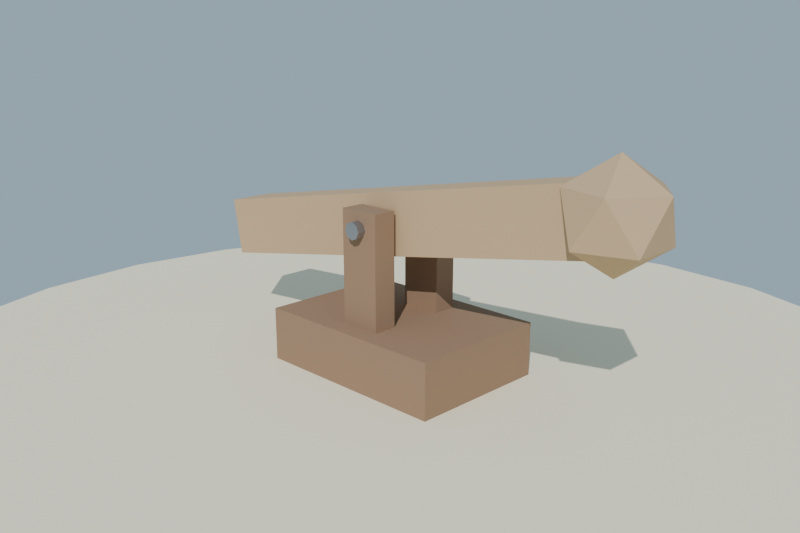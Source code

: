 # Source: palanca_madera_lowpoly.blend  (saved by Blender 4.2.68; exported with 4.5.12 LTS)
import bpy
from mathutils import Matrix  # noqa: F401  (used for matrix-valued properties, if any)

bpy.ops.wm.read_factory_settings(use_empty=True)
scene = bpy.context.scene
scene.name = 'Scene'

# ---- collections
col_collection = bpy.data.collections.new('Collection'); scene.collection.children.link(col_collection)

# ---- materials (node trees are filled in below, after node groups)
mat_mat_madera_pal_osc = bpy.data.materials.new('MAT_Madera_Pal_Osc')
mat_mat_madera_pal_cla = bpy.data.materials.new('MAT_Madera_Pal_Cla')
mat_mat_hierro_perno = bpy.data.materials.new('MAT_Hierro_Perno')
mat_mat_arena_isla = bpy.data.materials.new('MAT_Arena_Isla')

# ---- material node trees
mat_mat_madera_pal_osc.use_nodes = True; mat_mat_madera_pal_osc.node_tree.nodes.clear()
_N = mat_mat_madera_pal_osc.node_tree.nodes; _L = mat_mat_madera_pal_osc.node_tree.links
n0 = _N.new('ShaderNodeBsdfPrincipled'); n0.name = 'Principled BSDF'; n0.location = (10, 300)
n0.inputs[0].default_value = (0.3, 0.19, 0.12, 1.0)
n0.inputs[2].default_value = 0.9
n0.inputs[13].default_value = 0.2
n1 = _N.new('ShaderNodeOutputMaterial'); n1.name = 'Material Output'; n1.location = (300, 300)
_L.new(n0.outputs[0], n1.inputs[0])
n1.is_active_output = True
mat_mat_madera_pal_cla.use_nodes = True; mat_mat_madera_pal_cla.node_tree.nodes.clear()
_N = mat_mat_madera_pal_cla.node_tree.nodes; _L = mat_mat_madera_pal_cla.node_tree.links
n0 = _N.new('ShaderNodeBsdfPrincipled'); n0.name = 'Principled BSDF'; n0.location = (10, 300)
n0.inputs[0].default_value = (0.55, 0.38, 0.22, 1.0)
n0.inputs[2].default_value = 0.82
n0.inputs[13].default_value = 0.2
n1 = _N.new('ShaderNodeOutputMaterial'); n1.name = 'Material Output'; n1.location = (300, 300)
_L.new(n0.outputs[0], n1.inputs[0])
n1.is_active_output = True
mat_mat_hierro_perno.use_nodes = True; mat_mat_hierro_perno.node_tree.nodes.clear()
_N = mat_mat_hierro_perno.node_tree.nodes; _L = mat_mat_hierro_perno.node_tree.links
n0 = _N.new('ShaderNodeBsdfPrincipled'); n0.name = 'Principled BSDF'; n0.location = (10, 300)
n0.inputs[0].default_value = (0.38, 0.39, 0.42, 1.0)
n0.inputs[1].default_value = 0.9
n0.inputs[2].default_value = 0.38
n0.inputs[13].default_value = 0.6
n1 = _N.new('ShaderNodeOutputMaterial'); n1.name = 'Material Output'; n1.location = (300, 300)
_L.new(n0.outputs[0], n1.inputs[0])
n1.is_active_output = True
mat_mat_arena_isla.use_nodes = True; mat_mat_arena_isla.node_tree.nodes.clear()
_N = mat_mat_arena_isla.node_tree.nodes; _L = mat_mat_arena_isla.node_tree.links
n0 = _N.new('ShaderNodeBsdfPrincipled'); n0.name = 'Principled BSDF'; n0.location = (10, 300)
n0.inputs[0].default_value = (0.92, 0.84, 0.63, 1.0)
n0.inputs[2].default_value = 1.0
n0.inputs[13].default_value = 0.2
n1 = _N.new('ShaderNodeOutputMaterial'); n1.name = 'Material Output'; n1.location = (300, 300)
_L.new(n0.outputs[0], n1.inputs[0])
n1.is_active_output = True

# ---- world
world_mundo = bpy.data.worlds.new('Mundo'); scene.world = world_mundo
world_mundo.use_nodes = True; world_mundo.node_tree.nodes.clear()
_N = world_mundo.node_tree.nodes; _L = world_mundo.node_tree.links
n0 = _N.new('ShaderNodeBackground'); n0.name = 'Background'; n0.location = (10, 300)
n0.inputs[0].default_value = (0.58, 0.79, 0.95, 1.0)
n0.inputs[1].default_value = 0.55
n1 = _N.new('ShaderNodeOutputWorld'); n1.name = 'World Output'; n1.location = (300, 300)
_L.new(n0.outputs[0], n1.inputs[0])
n1.is_active_output = True

# ---- cameras
cam_camera = bpy.data.cameras.new('Camera')
cam_camera.lens = 40.0

# ---- lights
light_sol = bpy.data.lights.new('SOL', 'SUN')
light_sol.energy = 3.2

# ---- meshes
me_sm_palanca_madera = bpy.data.meshes.new('SM_Palanca_Madera')
me_sm_palanca_madera.from_pydata([(-0.24, -0.17, 0.0), (0.24, -0.17, 0.0), (-0.24, 0.17, 0.0), (0.24, 0.17, 0.0), (-0.24, -0.17, 0.14), (0.24, -0.17, 0.14), (-0.24, 0.17, 0.14), (0.24, 0.17, 0.14), (-0.05, -0.123, 0.14), (0.05, -0.123, 0.14), (-0.05, -0.067, 0.14), (0.05, -0.067, 0.14), (-0.05, -0.123, 0.4), (0.05, -0.123, 0.4), (-0.05, -0.067, 0.4), (0.05, -0.067, 0.4), (-0.05, 0.067, 0.14), (0.05, 0.067, 0.14), (-0.05, 0.123, 0.14), (0.05, 0.123, 0.14), (-0.05, 0.067, 0.4), (0.05, 0.067, 0.4), (-0.05, 0.123, 0.4), (0.05, 0.123, 0.4), (-0.5295, -0.055, 0.1956), (0.5538, -0.055, 0.3866), (-0.5295, 0.055, 0.1956), (0.5538, 0.055, 0.3866), (-0.5538, -0.055, 0.3334), (0.5295, -0.055, 0.5244), (-0.5538, 0.055, 0.3334), (0.5295, 0.055, 0.5244), (0.5416, 0.0, 0.3405), (0.6249, -0.06046, 0.4041), (0.5099, -0.09782, 0.4041), (0.4388, 0.0, 0.4041), (0.5099, 0.09782, 0.4041), (0.6249, 0.06046, 0.4041), (0.5734, -0.09782, 0.5069), (0.4584, -0.06046, 0.5069), (0.4584, 0.06046, 0.5069), (0.5734, 0.09782, 0.5069), (0.6445, 0.0, 0.5069), (0.5416, 0.0, 0.5705), (0.02, -0.143, 0.36), (0.01414, -0.143, 0.3459), (1.225e-18, -0.143, 0.34), (-0.01414, -0.143, 0.3459), (-0.02, -0.143, 0.36), (-0.01414, -0.143, 0.3741), (-3.674e-18, -0.143, 0.38), (0.01414, -0.143, 0.3741), (0.02, 0.143, 0.36), (0.01414, 0.143, 0.3459), (1.225e-18, 0.143, 0.34), (-0.01414, 0.143, 0.3459), (-0.02, 0.143, 0.36), (-0.01414, 0.143, 0.3741), (-3.674e-18, 0.143, 0.38), (0.01414, 0.143, 0.3741)], [], [(0, 2, 3, 1), (4, 5, 7, 6), (0, 1, 5, 4), (2, 6, 7, 3), (0, 4, 6, 2), (1, 3, 7, 5), (8, 10, 11, 9), (12, 13, 15, 14), (8, 9, 13, 12), (10, 14, 15, 11), (8, 12, 14, 10), (9, 11, 15, 13), (16, 18, 19, 17), (20, 21, 23, 22), (16, 17, 21, 20), (18, 22, 23, 19), (16, 20, 22, 18), (17, 19, 23, 21), (24, 26, 27, 25), (28, 29, 31, 30), (24, 25, 29, 28), (26, 30, 31, 27), (24, 28, 30, 26), (25, 27, 31, 29), (32, 33, 34), (33, 32, 37), (32, 34, 35), (32, 35, 36), (32, 36, 37), (33, 37, 42), (34, 33, 38), (35, 34, 39), (36, 35, 40), (37, 36, 41), (33, 42, 38), (34, 38, 39), (35, 39, 40), (36, 40, 41), (37, 41, 42), (38, 42, 43), (39, 38, 43), (40, 39, 43), (41, 40, 43), (42, 41, 43), (44, 51, 50, 49, 48, 47, 46, 45), (59, 52, 53, 54, 55, 56, 57, 58), (44, 45, 53, 52), (45, 46, 54, 53), (46, 47, 55, 54), (47, 48, 56, 55), (48, 49, 57, 56), (49, 50, 58, 57), (50, 51, 59, 58), (51, 44, 52, 59)])
me_sm_palanca_madera.polygons.foreach_set('material_index', [0, 0, 0, 0, 0, 0, 0, 0, 0, 0, 0, 0, 0, 0, 0, 0, 0, 0, 1, 1, 1, 1, 1, 1, 1, 1, 1, 1, 1, 1, 1, 1, 1, 1, 1, 1, 1, 1, 1, 1, 1, 1, 1, 1, 2, 2, 2, 2, 2, 2, 2, 2, 2, 2])
me_sm_palanca_madera.materials.append(mat_mat_madera_pal_osc)
me_sm_palanca_madera.materials.append(mat_mat_madera_pal_cla)
me_sm_palanca_madera.materials.append(mat_mat_hierro_perno)
me_sm_palanca_madera.update()
me_cylinder = bpy.data.meshes.new('Cylinder')
me_cylinder.from_pydata([(0.0, 1.2, -0.12), (0.0, 1.2, 0.12), (0.3106, 1.159, -0.12), (0.3106, 1.159, 0.12), (0.6, 1.039, -0.12), (0.6, 1.039, 0.12), (0.8485, 0.8485, -0.12), (0.8485, 0.8485, 0.12), (1.039, 0.6, -0.12), (1.039, 0.6, 0.12), (1.159, 0.3106, -0.12), (1.159, 0.3106, 0.12), (1.2, 0.0, -0.12), (1.2, 0.0, 0.12), (1.159, -0.3106, -0.12), (1.159, -0.3106, 0.12), (1.039, -0.6, -0.12), (1.039, -0.6, 0.12), (0.8485, -0.8485, -0.12), (0.8485, -0.8485, 0.12), (0.6, -1.039, -0.12), (0.6, -1.039, 0.12), (0.3106, -1.159, -0.12), (0.3106, -1.159, 0.12), (0.0, -1.2, -0.12), (0.0, -1.2, 0.12), (-0.3106, -1.159, -0.12), (-0.3106, -1.159, 0.12), (-0.6, -1.039, -0.12), (-0.6, -1.039, 0.12), (-0.8485, -0.8485, -0.12), (-0.8485, -0.8485, 0.12), (-1.039, -0.6, -0.12), (-1.039, -0.6, 0.12), (-1.159, -0.3106, -0.12), (-1.159, -0.3106, 0.12), (-1.2, 0.0, -0.12), (-1.2, 0.0, 0.12), (-1.159, 0.3106, -0.12), (-1.159, 0.3106, 0.12), (-1.039, 0.6, -0.12), (-1.039, 0.6, 0.12), (-0.8485, 0.8485, -0.12), (-0.8485, 0.8485, 0.12), (-0.6, 1.039, -0.12), (-0.6, 1.039, 0.12), (-0.3106, 1.159, -0.12), (-0.3106, 1.159, 0.12)], [], [(0, 1, 3, 2), (2, 3, 5, 4), (4, 5, 7, 6), (6, 7, 9, 8), (8, 9, 11, 10), (10, 11, 13, 12), (12, 13, 15, 14), (14, 15, 17, 16), (16, 17, 19, 18), (18, 19, 21, 20), (20, 21, 23, 22), (22, 23, 25, 24), (24, 25, 27, 26), (26, 27, 29, 28), (28, 29, 31, 30), (30, 31, 33, 32), (32, 33, 35, 34), (34, 35, 37, 36), (36, 37, 39, 38), (38, 39, 41, 40), (40, 41, 43, 42), (42, 43, 45, 44), (3, 1, 47, 45, 43, 41, 39, 37, 35, 33, 31, 29, 27, 25, 23, 21, 19, 17, 15, 13, 11, 9, 7, 5), (44, 45, 47, 46), (46, 47, 1, 0), (0, 2, 4, 6, 8, 10, 12, 14, 16, 18, 20, 22, 24, 26, 28, 30, 32, 34, 36, 38, 40, 42, 44, 46)])
_uv = me_cylinder.uv_layers.new(name='UVMap')
_uv.uv.foreach_set('vector', [1.0, 0.5, 1.0, 1.0, 0.9583, 1.0, 0.9583, 0.5, 0.9583, 0.5, 0.9583, 1.0, 0.9167, 1.0, 0.9167, 0.5, 0.9167, 0.5, 0.9167, 1.0, 0.875, 1.0, 0.875, 0.5, 0.875, 0.5, 0.875, 1.0, 0.8333, 1.0, 0.8333, 0.5, 0.8333, 0.5, 0.8333, 1.0, 0.7917, 1.0, 0.7917, 0.5, 0.7917, 0.5, 0.7917, 1.0, 0.75, 1.0, 0.75, 0.5, 0.75, 0.5, 0.75, 1.0, 0.7083, 1.0, 0.7083, 0.5, 0.7083, 0.5, 0.7083, 1.0, 0.6667, 1.0, 0.6667, 0.5, 0.6667, 0.5, 0.6667, 1.0, 0.625, 1.0, 0.625, 0.5, 0.625, 0.5, 0.625, 1.0, 0.5833, 1.0, 0.5833, 0.5, 0.5833, 0.5, 0.5833, 1.0, 0.5417, 1.0, 0.5417, 0.5, 0.5417, 0.5, 0.5417, 1.0, 0.5, 1.0, 0.5, 0.5, 0.5, 0.5, 0.5, 1.0, 0.4583, 1.0, 0.4583, 0.5, 0.4583, 0.5, 0.4583, 1.0, 0.4167, 1.0, 0.4167, 0.5, 0.4167, 0.5, 0.4167, 1.0, 0.375, 1.0, 0.375, 0.5, 0.375, 0.5, 0.375, 1.0, 0.3333, 1.0, 0.3333, 0.5, 0.3333, 0.5, 0.3333, 1.0, 0.2917, 1.0, 0.2917, 0.5, 0.2917, 0.5, 0.2917, 1.0, 0.25, 1.0, 0.25, 0.5, 0.25, 0.5, 0.25, 1.0, 0.2083, 1.0, 0.2083, 0.5, 0.2083, 0.5, 0.2083, 1.0, 0.1667, 1.0, 0.1667, 0.5, 0.1667, 0.5, 0.1667, 1.0, 0.125, 1.0, 0.125, 0.5, 0.125, 0.5, 0.125, 1.0, 0.08333, 1.0, 0.08333, 0.5, 0.3121, 0.4818, 0.25, 0.49, 0.1879, 0.4818, 0.13, 0.4578, 0.08029, 0.4197, 0.04215, 0.37, 0.01818, 0.3121, 0.01, 0.25, 0.01818, 0.1879, 0.04215, 0.13, 0.08029, 0.08029, 0.13, 0.04215, 0.1879, 0.01818, 0.25, 0.01, 0.3121, 0.01818, 0.37, 0.04215, 0.4197, 0.08029, 0.4578, 0.13, 0.4818, 0.1879, 0.49, 0.25, 0.4818, 0.3121, 0.4578, 0.37, 0.4197, 0.4197, 0.37, 0.4578, 0.08333, 0.5, 0.08333, 1.0, 0.04167, 1.0, 0.04167, 0.5, 0.04167, 0.5, 0.04167, 1.0, -1.863e-07, 1.0, -1.863e-07, 0.5, 0.75, 0.49, 0.8121, 0.4818, 0.87, 0.4578, 0.9197, 0.4197, 0.9578, 0.37, 0.9818, 0.3121, 0.99, 0.25, 0.9818, 0.1879, 0.9578, 0.13, 0.9197, 0.08029, 0.87, 0.04215, 0.8121, 0.01818, 0.75, 0.01, 0.6879, 0.01818, 0.63, 0.04215, 0.5803, 0.08029, 0.5422, 0.13, 0.5182, 0.1879, 0.51, 0.25, 0.5182, 0.3121, 0.5422, 0.37, 0.5803, 0.4197, 0.63, 0.4578, 0.6879, 0.4818])
me_cylinder.materials.append(mat_mat_arena_isla)
me_cylinder.update()

# ---- objects
ob_sm_palanca_madera = bpy.data.objects.new('SM_Palanca_Madera', me_sm_palanca_madera)
ob_sol = bpy.data.objects.new('SOL', light_sol)
ob_base_arena = bpy.data.objects.new('Base_Arena', me_cylinder)
ob_cam_palanca = bpy.data.objects.new('CAM_Palanca', cam_camera)

# ---- transforms, parenting, visibility, modifiers, constraints
ob_sm_palanca_madera.location = (0.0, 0.0, 0.045)
ob_sol.location = (0.0, 0.0, 0.0)
ob_sol.rotation_euler = (0.8727, 0.1047, 0.5236)
ob_base_arena.location = (0.0, 0.0, -0.06)
ob_cam_palanca.location = (1.35, -1.35, 0.85)
ob_cam_palanca.rotation_euler = (1.29, -1.088e-07, 0.7854)

# ---- collection membership
scene.collection.objects.link(ob_sm_palanca_madera)
scene.collection.objects.link(ob_sol)
col_collection.objects.link(ob_base_arena)
col_collection.objects.link(ob_cam_palanca)

# ---- scene / render settings (as saved in the file)
scene.camera = ob_cam_palanca
scene.frame_start = 1; scene.frame_end = 250; scene.frame_set(1)
scene.render.engine = 'BLENDER_EEVEE_NEXT'
scene.render.resolution_x = 1200
scene.render.resolution_y = 800
bpy.context.view_layer.update()
